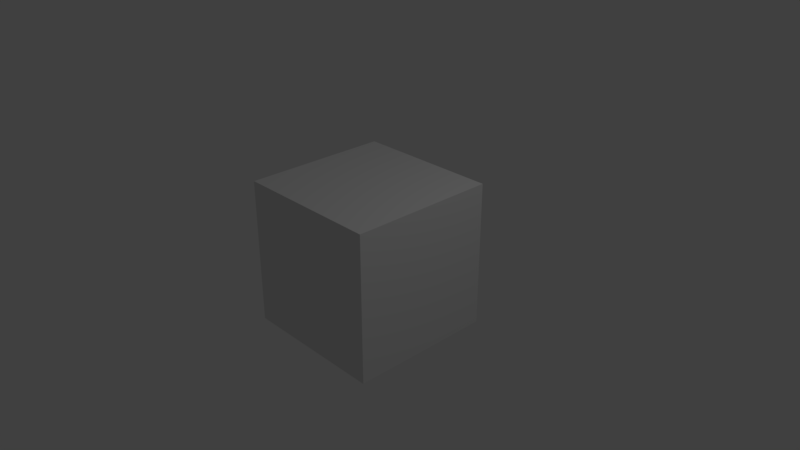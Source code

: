 # Source: kitchen_wooden_cabinet_with_door_and_drawer1.blend  (saved by Blender 2.79.0; exported with 4.5.12 LTS)
import bpy
from mathutils import Matrix  # noqa: F401  (used for matrix-valued properties, if any)

bpy.ops.wm.read_factory_settings(use_empty=True)
scene = bpy.context.scene
scene.name = 'Scene'

# ---- collections
col_collection_1 = bpy.data.collections.new('Collection 1'); scene.collection.children.link(col_collection_1)

# ---- materials (node trees are filled in below, after node groups)
mat_material_001 = bpy.data.materials.new('Material.001')
mat_material_001.alpha_threshold = 0.0
mat_material_001.use_transparent_shadow = False
mat_material_001.roughness = 0.5
mat_material_001.line_color = (0.0, 0.0, 0.0, 1.0)
mat_material_004 = bpy.data.materials.new('Material.004')
mat_material_004.alpha_threshold = 0.0
mat_material_004.use_transparent_shadow = False
mat_material_004.roughness = 0.5
mat_material_004.line_color = (0.0, 0.0, 0.0, 1.0)
mat_material_003 = bpy.data.materials.new('Material.003')
mat_material_003.alpha_threshold = 0.0
mat_material_003.use_transparent_shadow = False
mat_material_003.roughness = 0.5
mat_material_003.line_color = (0.0, 0.0, 0.0, 1.0)
mat_material_002 = bpy.data.materials.new('Material.002')
mat_material_002.alpha_threshold = 0.0
mat_material_002.use_transparent_shadow = False
mat_material_002.roughness = 0.5
mat_material_002.line_color = (0.0, 0.0, 0.0, 1.0)
mat_material_000 = bpy.data.materials.new('Material.000')
mat_material_000.alpha_threshold = 0.0
mat_material_000.use_transparent_shadow = False
mat_material_000.roughness = 0.5
mat_material_000.line_color = (0.0, 0.0, 0.0, 1.0)
mat_material_006 = bpy.data.materials.new('Material.006')
mat_material_006.alpha_threshold = 0.0
mat_material_006.use_transparent_shadow = False
mat_material_006.roughness = 0.5
mat_material_006.line_color = (0.0, 0.0, 0.0, 1.0)
mat_material_005 = bpy.data.materials.new('Material.005')
mat_material_005.alpha_threshold = 0.0
mat_material_005.use_transparent_shadow = False
mat_material_005.roughness = 0.5
mat_material_005.line_color = (0.0, 0.0, 0.0, 1.0)

# ---- material node trees

# ---- world
world_world = bpy.data.worlds.new('World'); scene.world = world_world
world_world.color = (0.05088, 0.05088, 0.05088)
world_world.use_sun_shadow = False
world_world.sun_shadow_jitter_overblur = 0.0
world_world.cycles.sampling_method = 'MANUAL'

# ---- cameras
cam_camera = bpy.data.cameras.new('Camera')
cam_camera.clip_end = 100.0
cam_camera.lens = 35.0
cam_camera.sensor_width = 32.0
cam_camera.sensor_height = 18.0
cam_camera.ortho_scale = 7.314
cam_camera.dof.focus_distance = 0.0
cam_camera.dof.aperture_fstop = 128.0

# ---- lights
light_lamp = bpy.data.lights.new('Lamp', 'POINT')
light_lamp.transmission_factor = 0.0
light_lamp.cutoff_distance = 30.0
light_lamp.energy = 100.0
light_lamp.shadow_buffer_clip_start = 1.001
light_lamp.shadow_soft_size = 0.1
light_lamp.shadow_maximum_resolution = 0.006
light_lamp.use_absolute_resolution = True

# ---- meshes
me_cube_000 = bpy.data.meshes.new('Cube.000')
me_cube_000.from_pydata([(-1.0, -1.0, -1.0), (-1.0, 1.0, -1.0), (-1.0, -1.0, 1.0), (-1.0, 1.0, 1.0), (1.0, 1.0, -1.0), (1.0, -1.0, 1.0), (1.0, -1.0, -1.0), (1.0, 1.0, 1.0), (-0.9, -0.8343, -0.8343), (-0.9, 0.8343, -0.8343), (-0.9, -0.8343, 0.8343), (-0.9, 0.8343, 0.8343), (1.0, 0.8343, -0.8343), (1.0, -0.8343, 0.8343), (1.0, -0.8343, -0.8343), (1.0, 0.8343, 0.8343), (-0.9, -0.8337, 0.2478), (-0.9, -0.8337, 0.4047), (-0.9, 0.8337, 0.2478), (-0.9, 0.8337, 0.4047), (1.0, -0.8337, 0.2478), (1.0, -0.8337, 0.4047), (1.0, 0.8337, 0.2478), (1.0, 0.8337, 0.4047), (1.294, 0.7687, -0.1934), (1.294, 0.7687, -0.3946), (1.294, 0.5874, -0.1934), (1.294, 0.5874, -0.3946), (1.171, 0.7687, -0.1934), (1.171, 0.7687, -0.3946), (1.171, 0.5874, -0.1934), (1.171, 0.5874, -0.3946), (1.171, 0.7196, -0.2479), (1.171, 0.7196, -0.3402), (1.171, 0.6364, -0.2479), (1.171, 0.6364, -0.3402), (1.113, 0.7196, -0.2479), (1.113, 0.7196, -0.3402), (1.113, 0.6364, -0.2479), (1.113, 0.6364, -0.3402), (1.001, 0.8323, -0.8351), (1.001, 0.8323, 0.247), (1.114, 0.8323, -0.8351), (1.114, 0.8323, 0.247), (1.001, -0.8323, -0.8351), (1.001, -0.8323, 0.247), (1.114, -0.8323, -0.8351), (1.114, -0.8323, 0.247), (0.9893, 0.7381, 0.4533), (0.9893, -0.7381, 0.4533), (-0.7144, -0.7381, 0.4533), (-0.7144, 0.7381, 0.4533), (0.1374, 0.7381, 0.4533), (-0.7144, 1.7e-07, 0.4533), (0.1374, -0.7381, 0.4533), (0.9893, -2.26e-07, 0.4533), (1.084, 0.8309, 0.8302), (1.084, -0.8309, 0.8302), (-0.8091, -0.8309, 0.8302), (-0.8091, 0.8309, 0.8302), (1.084, 0.8309, 0.4052), (1.084, -0.8309, 0.4052), (-0.8091, -0.8309, 0.4052), (-0.8091, 0.8309, 0.4052), (1.084, -4.518e-07, 0.8302), (0.1374, 0.8309, 0.8302), (0.1374, -0.8309, 0.8302), (-0.8091, 1.426e-07, 0.8302), (0.1374, 0.8309, 0.4052), (-0.8091, 1.921e-07, 0.4052), (0.1374, -0.8309, 0.4052), (1.084, -2.536e-07, 0.4052), (-0.7144, 0.7381, 0.8302), (-0.7144, 1.31e-07, 0.8302), (-0.7144, -0.7381, 0.8302), (0.1374, -0.7381, 0.8302), (0.9893, -0.7381, 0.8302), (0.1374, 0.7381, 0.8302), (0.9893, -3.82e-07, 0.8302), (0.9893, 0.7381, 0.8302), (1.265, 0.08303, 0.7031), (1.265, 0.08303, 0.5537), (1.265, -0.08303, 0.7031), (1.265, -0.08303, 0.5537), (1.142, 0.08303, 0.7031), (1.142, 0.08303, 0.5537), (1.142, -0.08303, 0.7031), (1.142, -0.08303, 0.5537), (1.142, 0.03811, 0.6627), (1.142, 0.03811, 0.5941), (1.142, -0.03811, 0.6627), (1.142, -0.03811, 0.5941), (1.084, 0.03811, 0.6627), (1.084, 0.03811, 0.5941), (1.084, -0.03811, 0.6627), (1.084, -0.03811, 0.5941)], [], [(0, 2, 3, 1), (6, 5, 2, 0), (4, 6, 0, 1), (5, 7, 3, 2), (7, 4, 1, 3), (8, 10, 11, 9), (14, 13, 10, 8), (12, 14, 8, 9), (13, 15, 11, 10), (15, 12, 9, 11), (6, 4, 12, 14), (5, 6, 14, 13), (7, 5, 13, 15), (4, 7, 15, 12), (16, 17, 19, 18), (18, 19, 23, 22), (22, 23, 21, 20), (20, 21, 17, 16), (18, 22, 20, 16), (23, 19, 17, 21), (24, 25, 27, 26), (26, 27, 31, 30), (30, 31, 29, 28), (28, 29, 25, 24), (26, 30, 28, 24), (31, 27, 25, 29), (34, 35, 39, 38), (38, 39, 37, 36), (36, 37, 33, 32), (34, 38, 36, 32), (39, 35, 33, 37), (40, 41, 43, 42), (42, 43, 47, 46), (46, 47, 45, 44), (44, 45, 41, 40), (42, 46, 44, 40), (47, 43, 41, 45), (55, 49, 76, 78), (54, 50, 74, 75), (53, 51, 72, 73), (50, 53, 73, 74), (49, 54, 75, 76), (48, 55, 78, 79), (51, 48, 49, 50), (71, 64, 57, 61), (70, 66, 58, 62), (69, 67, 59, 63), (65, 68, 63, 59), (56, 60, 68, 65), (62, 58, 67, 69), (61, 57, 66, 70), (60, 56, 64, 71), (64, 78, 76, 75, 66, 57), (56, 65, 77, 79, 78, 64), (65, 59, 67, 73, 72, 77), (63, 62, 61, 60), (77, 52, 48, 79), (75, 74, 73, 67, 58, 66), (72, 51, 52, 77), (80, 81, 83, 82), (82, 83, 87, 86), (86, 87, 85, 84), (84, 85, 81, 80), (82, 86, 84, 80), (87, 83, 81, 85), (90, 91, 95, 94), (94, 95, 93, 92), (92, 93, 89, 88), (90, 94, 92, 88), (95, 91, 89, 93)])
me_cube_000.polygons.foreach_set('material_index', [0, 0, 0, 0, 0, 0, 0, 0, 0, 0, 0, 0, 0, 0, 0, 0, 0, 0, 0, 0, 1, 1, 1, 1, 1, 1, 1, 1, 1, 1, 1, 1, 1, 1, 1, 1, 1, 3, 3, 3, 3, 3, 3, 3, 3, 3, 3, 3, 3, 3, 3, 3, 3, 3, 3, 3, 3, 3, 3, 5, 5, 5, 5, 5, 5, 5, 5, 5, 5, 5])
_uv = me_cube_000.uv_layers.new(name='UVMap')
_uv.uv.foreach_set('vector', [0.2925, 0.9191, 0.2925, 0.3044, 0.9073, 0.3044, 0.9073, 0.9191, 0.2848, 0.9289, 0.2848, 0.2978, 0.916, 0.2978, 0.916, 0.9289, 0.9048, 0.9141, 0.296, 0.9141, 0.296, 0.3053, 0.9048, 0.3053, 0.9152, 0.299, 0.9152, 0.9297, 0.2846, 0.9297, 0.2846, 0.299, 0.2835, 0.9292, 0.2835, 0.2953, 0.9173, 0.2953, 0.9173, 0.9292, 0.5946, 0.6105, 0.5946, 0.4023, 0.8028, 0.4023, 0.8028, 0.6105, 0.5933, 0.6118, 0.5933, 0.82, 0.3562, 0.82, 0.3562, 0.6118, 0.625, 0.4159, 0.625, 0.6241, 0.3879, 0.6241, 0.3879, 0.4159, 0.5933, 0.4023, 0.5933, 0.6105, 0.3562, 0.6105, 0.3562, 0.4023, 0.6141, 0.4242, 0.6141, 0.6324, 0.377, 0.6324, 0.377, 0.4242, 0.6445, 0.6624, 0.3288, 0.6624, 0.3549, 0.6362, 0.6183, 0.6362, 0.6359, 0.7692, 0.6359, 0.3993, 0.6666, 0.43, 0.6666, 0.7385, 0.5968, 0.5917, 0.3267, 0.5917, 0.3491, 0.5693, 0.5745, 0.5693, 0.7676, 0.7578, 0.7676, 0.4357, 0.7943, 0.4623, 0.7943, 0.7311, 0.3894, 0.4154, 0.3894, 0.3958, 0.5975, 0.3958, 0.5975, 0.4154, 0.3016, 0.855, 0.3016, 0.8354, 0.5387, 0.8354, 0.5387, 0.855, 0.622, 0.7095, 0.622, 0.7346, 0.3556, 0.7346, 0.3556, 0.7095, 0.8524, 0.9178, 0.8524, 0.9374, 0.6153, 0.9374, 0.6153, 0.9178, 0.6153, 0.6613, 0.6153, 0.4242, 0.8234, 0.4242, 0.8234, 0.6613, 0.625, 0.8334, 0.3879, 0.8334, 0.3879, 0.6253, 0.625, 0.6253, 0.05413, 0.2153, 0.09159, 0.2153, 0.09159, 0.249, 0.05413, 0.249, 0.2217, 0.06031, 0.2592, 0.06031, 0.2592, 0.08321, 0.2217, 0.08321, 0.154, 0.1224, 0.154, 0.1599, 0.1202, 0.1599, 0.1202, 0.1224, 0.154, 0.08312, 0.154, 0.1206, 0.1311, 0.1206, 0.1311, 0.08312, 0.2489, 0.1748, 0.2489, 0.1977, 0.2151, 0.1977, 0.2151, 0.1748, 0.226, 0.1996, 0.2489, 0.1996, 0.2489, 0.2333, 0.226, 0.2333, 0.1417, 0.1826, 0.1417, 0.2153, 0.1213, 0.2153, 0.1213, 0.1826, 0.1417, 0.2189, 0.1417, 0.2516, 0.1122, 0.2516, 0.1122, 0.2189, 0.1956, 0.1856, 0.1956, 0.2172, 0.176, 0.2172, 0.176, 0.1856, 0.09044, 0.1372, 0.09044, 0.1569, 0.06199, 0.1569, 0.06199, 0.1372, 0.09044, 0.1141, 0.09044, 0.1338, 0.06199, 0.1338, 0.06199, 0.1141, 0.7534, 0.5097, 0.7534, 0.7759, 0.7255, 0.7759, 0.7255, 0.5097, 0.9135, 0.2893, 0.9135, 0.9381, 0.2869, 0.9381, 0.2869, 0.2893, 0.4109, 0.4256, 0.4109, 0.7187, 0.3801, 0.7187, 0.3801, 0.4256, 0.6153, 0.7975, 0.6153, 0.6625, 0.823, 0.6625, 0.823, 0.7975, 0.628, 0.5004, 0.3652, 0.5004, 0.3652, 0.4825, 0.628, 0.4825, 0.3092, 0.7628, 0.6388, 0.7628, 0.6388, 0.7852, 0.3092, 0.7852, 0.8511, 0.4023, 0.8511, 0.4944, 0.804, 0.4944, 0.804, 0.4023, 0.8713, 0.6912, 0.8713, 0.7975, 0.8243, 0.7975, 0.8243, 0.6912, 0.3801, 0.678, 0.4722, 0.678, 0.4722, 0.725, 0.3801, 0.725, 0.6309, 0.6459, 0.723, 0.6459, 0.723, 0.6929, 0.6309, 0.6929, 0.827, 0.7167, 0.827, 0.823, 0.78, 0.823, 0.78, 0.7167, 0.8511, 0.4957, 0.8511, 0.5878, 0.804, 0.5878, 0.804, 0.4957, 0.7788, 0.6118, 0.7788, 0.8244, 0.5946, 0.8244, 0.5946, 0.6118, 0.9118, 0.4522, 0.9118, 0.7716, 0.2875, 0.7716, 0.2875, 0.4522, 0.4951, 0.8423, 0.4951, 0.8953, 0.377, 0.8953, 0.377, 0.8423, 0.8331, 0.7155, 0.78, 0.7155, 0.78, 0.6118, 0.8331, 0.6118, 0.5076, 0.3415, 0.5076, 0.3945, 0.3894, 0.3945, 0.3895, 0.3414, 0.7334, 0.3699, 0.7334, 0.4229, 0.6153, 0.4229, 0.6153, 0.3699, 0.5088, 0.3945, 0.5088, 0.3414, 0.6125, 0.3414, 0.6125, 0.3945, 0.8528, 0.3699, 0.8528, 0.4229, 0.7347, 0.4229, 0.7347, 0.3699, 0.9091, 0.4542, 0.9091, 0.7724, 0.287, 0.7724, 0.287, 0.4542, 0.7956, 0.8758, 0.7649, 0.8754, 0.5239, 0.8758, 0.5194, 0.8431, 0.5232, 0.8395, 0.8299, 0.8441, 0.6083, 0.8062, 0.3489, 0.8062, 0.3489, 0.8023, 0.3821, 0.767, 0.5824, 0.7714, 0.6083, 0.7714, 0.8533, 0.9156, 0.7352, 0.9156, 0.7352, 0.8119, 0.747, 0.8119, 0.8382, 0.7988, 0.8533, 0.904, 0.377, 0.7503, 0.377, 0.7243, 0.6132, 0.7243, 0.6132, 0.7503, 0.596, 0.8896, 0.596, 0.8425, 0.7023, 0.8425, 0.7023, 0.8896, 0.6175, 0.5715, 0.6024, 0.6767, 0.5112, 0.6636, 0.4994, 0.6636, 0.4994, 0.5599, 0.6175, 0.5599, 0.4014, 0.8775, 0.4014, 0.8305, 0.5077, 0.8305, 0.5077, 0.8775, 0.06067, 0.2134, 0.06067, 0.1856, 0.09159, 0.1856, 0.09159, 0.2134, 0.1858, 0.2337, 0.1858, 0.2615, 0.1629, 0.2615, 0.1629, 0.2337, 0.2489, 0.2352, 0.2489, 0.263, 0.218, 0.263, 0.218, 0.2352, 0.2489, 0.09558, 0.2489, 0.1234, 0.226, 0.1234, 0.226, 0.09558, 0.2489, 0.1253, 0.2489, 0.1482, 0.218, 0.1482, 0.218, 0.1253, 0.2489, 0.15, 0.2489, 0.1729, 0.218, 0.1729, 0.218, 0.15, 0.1956, 0.08579, 0.1956, 0.1092, 0.176, 0.1092, 0.176, 0.08579, 0.1956, 0.1588, 0.1956, 0.1822, 0.1696, 0.1822, 0.1696, 0.1588, 0.1956, 0.05893, 0.1956, 0.08237, 0.176, 0.08237, 0.176, 0.05893, 0.1956, 0.1357, 0.1956, 0.1554, 0.1696, 0.1554, 0.1696, 0.1357, 0.1956, 0.1126, 0.1956, 0.1323, 0.1696, 0.1323, 0.1696, 0.1126])
me_cube_000.materials.append(mat_material_001)
me_cube_000.materials.append(mat_material_004)
me_cube_000.materials.append(mat_material_003)
me_cube_000.materials.append(mat_material_002)
me_cube_000.materials.append(mat_material_000)
me_cube_000.materials.append(mat_material_006)
me_cube_000.materials.append(mat_material_005)
me_cube_000.use_remesh_preserve_volume = False
me_cube_000.use_remesh_preserve_attributes = False
me_cube_000.use_mirror_vertex_groups = False
me_cube_000.update()

# ---- objects
ob_lamp = bpy.data.objects.new('Lamp', light_lamp)
ob_camera = bpy.data.objects.new('Camera', cam_camera)
ob_cube_000 = bpy.data.objects.new('Cube.000', me_cube_000)

# ---- transforms, parenting, visibility, modifiers, constraints
ob_lamp.location = (4.076, 1.005, 5.904)
ob_lamp.rotation_euler = (0.6503, 0.05522, 1.866)
ob_lamp.lock_rotations_4d = False
ob_lamp.empty_display_type = 'ARROWS'
ob_lamp.color = (0.0, 0.0, 0.0, 0.0)
ob_lamp.lineart.crease_threshold = 0.0
ob_camera.location = (7.481, -6.508, 5.344)
ob_camera.rotation_euler = (1.109, 0.0, 0.8149)
ob_camera.lock_rotations_4d = False
ob_camera.empty_display_type = 'ARROWS'
ob_camera.color = (0.0, 0.0, 0.0, 0.0)
ob_camera.display_type = 'WIRE'
ob_camera.lineart.crease_threshold = 0.0
ob_cube_000.location = (0.0, 0.0, 4.768e-07)
ob_cube_000.rotation_euler = (0.0, 0.0, 1.571)
ob_cube_000.lock_rotations_4d = False
ob_cube_000.empty_display_type = 'ARROWS'
ob_cube_000.lineart.crease_threshold = 0.0

# ---- collection membership
col_collection_1.objects.link(ob_lamp)
col_collection_1.objects.link(ob_camera)
col_collection_1.objects.link(ob_cube_000)

# ---- scene / render settings (as saved in the file)
scene.camera = ob_camera
scene.frame_start = 1; scene.frame_end = 250; scene.frame_set(1)
scene.render.engine = 'BLENDER_EEVEE_NEXT'
scene.render.resolution_percentage = 50
scene.render.dither_intensity = 0.0
scene.cycles.use_denoising = False
scene.cycles.samples = 128
scene.cycles.sampling_pattern = 'TABULATED_SOBOL'
scene.cycles.use_adaptive_sampling = False
scene.cycles.use_light_tree = False
scene.cycles.blur_glossy = 0.0
scene.cycles.sample_clamp_indirect = 0.0
scene.view_settings.view_transform = 'Standard'
bpy.context.view_layer.update()
